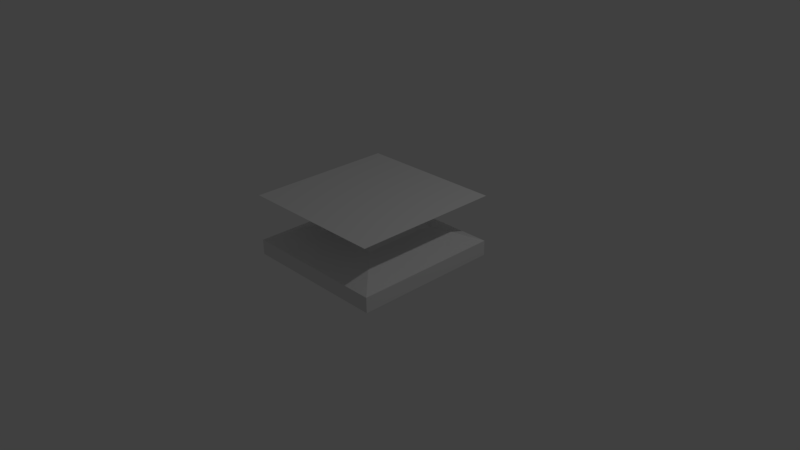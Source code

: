 # Source: tower.blend  (saved by Blender 2.77.0; exported with 4.5.12 LTS)
import bpy
from mathutils import Matrix  # noqa: F401  (used for matrix-valued properties, if any)

bpy.ops.wm.read_factory_settings(use_empty=True)
scene = bpy.context.scene
scene.name = 'Scene'

# ---- collections
col_collection_1 = bpy.data.collections.new('Collection 1'); scene.collection.children.link(col_collection_1)

# ---- materials (node trees are filled in below, after node groups)
mat_material = bpy.data.materials.new('Material')
mat_material.alpha_threshold = 0.0
mat_material.use_transparent_shadow = False
mat_material.roughness = 0.5
mat_material.line_color = (0.0, 0.0, 0.0, 1.0)

# ---- material node trees

# ---- world
world_world = bpy.data.worlds.new('World'); scene.world = world_world
world_world.color = (0.05088, 0.05088, 0.05088)
world_world.use_sun_shadow = False
world_world.sun_shadow_jitter_overblur = 0.0
world_world.cycles.sampling_method = 'MANUAL'

# ---- cameras
cam_camera = bpy.data.cameras.new('Camera')
cam_camera.clip_end = 100.0
cam_camera.lens = 35.0
cam_camera.sensor_width = 32.0
cam_camera.sensor_height = 18.0
cam_camera.ortho_scale = 7.314
cam_camera.dof.focus_distance = 0.0
cam_camera.dof.aperture_fstop = 128.0

# ---- lights
light_lamp = bpy.data.lights.new('Lamp', 'POINT')
light_lamp.transmission_factor = 0.0
light_lamp.cutoff_distance = 30.0
light_lamp.energy = 100.0
light_lamp.shadow_buffer_clip_start = 1.001
light_lamp.shadow_soft_size = 0.1
light_lamp.shadow_maximum_resolution = 0.006
light_lamp.use_absolute_resolution = True

# ---- meshes
me_plane = bpy.data.meshes.new('Plane')
me_plane.from_pydata([(-1.0, -1.0, 0.0), (1.0, -1.0, 0.0), (-1.0, 1.0, 0.0), (1.0, 1.0, 0.0)], [], [(0, 1, 3, 2)])
_uv = me_plane.uv_layers.new(name='UVMap')
_uv.uv.foreach_set('vector', [0.0001, 9.998e-05, 0.9999, 9.998e-05, 0.9999, 0.9999, 9.998e-05, 0.9999])
me_plane.use_remesh_preserve_volume = False
me_plane.use_remesh_preserve_attributes = False
me_plane.use_mirror_vertex_groups = False
me_plane.update()
me_cube = bpy.data.meshes.new('Cube')
me_cube.from_pydata([(1.0, 1.0, -0.003542), (1.0, -1.0, -0.003542), (-1.0, -1.0, -0.003542), (-1.0, 1.0, -0.003542), (1.0, 1.0, 0.2), (1.0, -1.0, 0.2), (-1.0, -1.0, 0.2), (-1.0, 1.0, 0.2), (0.4941, 0.4941, 0.4051), (0.4941, -0.4941, 0.4051), (-0.4941, -0.4941, 0.4051), (-0.4941, 0.4941, 0.4051), (0.3181, 0.3181, 0.6311), (0.3181, -0.3181, 0.6311), (-0.3181, -0.3181, 0.6311), (-0.3181, 0.3181, 0.6311), (0.1599, 0.1599, 0.6311), (0.1599, -0.1599, 0.6311), (-0.1599, -0.1599, 0.6311), (-0.1599, 0.1599, 0.6311), (0.08005, 0.08005, 0.8037), (0.08005, -0.08005, 0.8037), (-0.08005, -0.08005, 0.8037), (-0.08005, 0.08005, 0.8037)], [], [(0, 1, 2, 3), (6, 5, 9, 10), (0, 4, 5, 1), (1, 5, 6, 2), (2, 6, 7, 3), (4, 0, 3, 7), (10, 9, 13, 14), (5, 4, 8, 9), (7, 6, 10, 11), (4, 7, 11, 8), (15, 14, 18, 19), (9, 8, 12, 13), (11, 10, 14, 15), (8, 11, 15, 12), (16, 19, 23, 20), (12, 15, 19, 16), (14, 13, 17, 18), (13, 12, 16, 17), (20, 23, 22, 21), (18, 17, 21, 22), (17, 16, 20, 21), (19, 18, 22, 23)])
me_cube.materials.append(mat_material)
me_cube.use_remesh_preserve_volume = False
me_cube.use_remesh_preserve_attributes = False
me_cube.use_mirror_vertex_groups = False
me_cube.update()

# ---- objects
ob_plane = bpy.data.objects.new('Plane', me_plane)
ob_cube = bpy.data.objects.new('Cube', me_cube)
ob_lamp = bpy.data.objects.new('Lamp', light_lamp)
ob_camera = bpy.data.objects.new('Camera', cam_camera)

# ---- transforms, parenting, visibility, modifiers, constraints
ob_plane.location = (0.0, 0.0, 0.8273)
ob_plane.lineart.crease_threshold = 0.0
ob_cube.location = (0.0, 0.0, 0.0)
ob_cube.lock_rotations_4d = False
ob_cube.empty_display_type = 'ARROWS'
ob_cube.lineart.crease_threshold = 0.0
ob_lamp.location = (4.076, 1.005, 5.904)
ob_lamp.rotation_euler = (0.6503, 0.05522, 1.866)
ob_lamp.lock_rotations_4d = False
ob_lamp.empty_display_type = 'ARROWS'
ob_lamp.color = (0.0, 0.0, 0.0, 0.0)
ob_lamp.lineart.crease_threshold = 0.0
ob_camera.location = (7.481, -6.508, 5.344)
ob_camera.rotation_euler = (1.109, 0.01082, 0.8149)
ob_camera.lock_rotations_4d = False
ob_camera.empty_display_type = 'ARROWS'
ob_camera.color = (0.0, 0.0, 0.0, 0.0)
ob_camera.display_type = 'WIRE'
ob_camera.lineart.crease_threshold = 0.0

# ---- collection membership
col_collection_1.objects.link(ob_plane)
col_collection_1.objects.link(ob_cube)
col_collection_1.objects.link(ob_lamp)
col_collection_1.objects.link(ob_camera)

# ---- scene / render settings (as saved in the file)
scene.camera = ob_camera
scene.frame_start = 1; scene.frame_end = 250; scene.frame_set(1)
scene.render.engine = 'BLENDER_EEVEE_NEXT'
scene.render.resolution_percentage = 50
scene.render.dither_intensity = 0.0
scene.render.use_bake_selected_to_active = True
scene.cycles.use_denoising = False
scene.cycles.samples = 128
scene.cycles.sampling_pattern = 'TABULATED_SOBOL'
scene.cycles.light_sampling_threshold = 0.0
scene.cycles.use_adaptive_sampling = False
scene.cycles.use_light_tree = False
scene.cycles.blur_glossy = 0.0
scene.cycles.sample_clamp_indirect = 0.0
scene.view_settings.view_transform = 'Standard'
bpy.context.view_layer.update()
